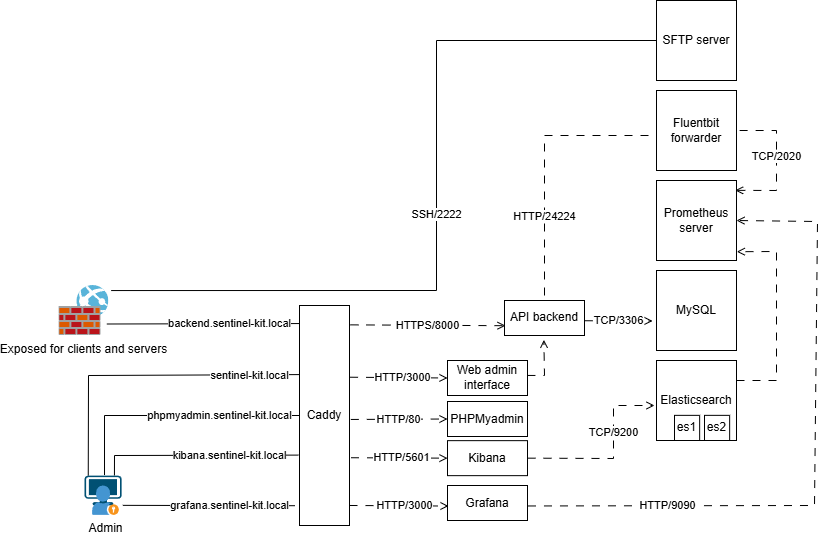

The diagram above was exported from draw.io. Its source (the exported page's mxGraphModel, read from the mxfile embedded in the PNG):
<mxGraphModel dx="868" dy="602" grid="1" gridSize="10" guides="1" tooltips="1" connect="1" arrows="1" fold="1" page="1" pageScale="1" pageWidth="827" pageHeight="1169" math="0" shadow="0">
  <root>
    <mxCell id="0" />
    <mxCell id="1" parent="0" />
    <mxCell id="Qc-hWTABgJfMlgLVvBqK-1" value="Fluentbit forwarder" style="whiteSpace=wrap;html=1;aspect=fixed;" parent="1" vertex="1">
      <mxGeometry x="657" y="125" width="80" height="80" as="geometry" />
    </mxCell>
    <mxCell id="Qc-hWTABgJfMlgLVvBqK-2" value="Prometheus server" style="whiteSpace=wrap;html=1;aspect=fixed;" parent="1" vertex="1">
      <mxGeometry x="657" y="215" width="80" height="80" as="geometry" />
    </mxCell>
    <mxCell id="Qc-hWTABgJfMlgLVvBqK-3" value="MySQL" style="whiteSpace=wrap;html=1;aspect=fixed;" parent="1" vertex="1">
      <mxGeometry x="657" y="305" width="80" height="80" as="geometry" />
    </mxCell>
    <mxCell id="Qc-hWTABgJfMlgLVvBqK-4" value="Elasticsearch" style="whiteSpace=wrap;html=1;aspect=fixed;" parent="1" vertex="1">
      <mxGeometry x="657" y="395" width="80" height="80" as="geometry" />
    </mxCell>
    <mxCell id="Qc-hWTABgJfMlgLVvBqK-10" value="HTTP/24224" style="endArrow=none;html=1;rounded=0;curved=0;dashed=1;dashPattern=8 8;" parent="1" edge="1">
      <mxGeometry x="-0.4134" width="50" height="50" relative="1" as="geometry">
        <mxPoint x="545" y="330" as="sourcePoint" />
        <mxPoint x="655" y="170" as="targetPoint" />
        <Array as="points">
          <mxPoint x="545" y="170" />
        </Array>
        <mxPoint as="offset" />
      </mxGeometry>
    </mxCell>
    <mxCell id="Qc-hWTABgJfMlgLVvBqK-12" value="TCP/2020" style="endArrow=none;html=1;rounded=0;exitX=0.983;exitY=0.123;exitDx=0;exitDy=0;curved=0;dashed=1;dashPattern=8 8;startArrow=open;startFill=0;exitPerimeter=0;entryX=1;entryY=0.5;entryDx=0;entryDy=0;" parent="1" source="Qc-hWTABgJfMlgLVvBqK-2" target="Qc-hWTABgJfMlgLVvBqK-1" edge="1">
      <mxGeometry x="0.0743" width="50" height="50" relative="1" as="geometry">
        <mxPoint x="637" y="335" as="sourcePoint" />
        <mxPoint x="754.8200000000002" y="165.1400000000001" as="targetPoint" />
        <Array as="points">
          <mxPoint x="777" y="225" />
          <mxPoint x="777" y="165" />
        </Array>
        <mxPoint as="offset" />
      </mxGeometry>
    </mxCell>
    <mxCell id="Qc-hWTABgJfMlgLVvBqK-13" value="" style="endArrow=open;html=1;rounded=0;exitX=1;exitY=0.25;exitDx=0;exitDy=0;curved=0;dashed=1;dashPattern=8 8;startArrow=none;startFill=0;endFill=0;entryX=1.004;entryY=0.89;entryDx=0;entryDy=0;entryPerimeter=0;" parent="1" source="Qc-hWTABgJfMlgLVvBqK-4" target="Qc-hWTABgJfMlgLVvBqK-2" edge="1">
      <mxGeometry width="50" height="50" relative="1" as="geometry">
        <mxPoint x="753.7040000000002" y="414.9599999999999" as="sourcePoint" />
        <mxPoint x="737" y="265" as="targetPoint" />
        <Array as="points">
          <mxPoint x="777" y="415" />
          <mxPoint x="777" y="286" />
        </Array>
      </mxGeometry>
    </mxCell>
    <mxCell id="Qc-hWTABgJfMlgLVvBqK-22" value="HTTP/9090" style="endArrow=open;html=1;rounded=0;curved=0;dashed=1;dashPattern=8 8;startArrow=none;startFill=0;entryX=1;entryY=0.5;entryDx=0;entryDy=0;endFill=0;exitX=1.006;exitY=0.585;exitDx=0;exitDy=0;exitPerimeter=0;" parent="1" source="Qc-hWTABgJfMlgLVvBqK-100" target="Qc-hWTABgJfMlgLVvBqK-2" edge="1">
      <mxGeometry x="-0.5694" width="50" height="50" relative="1" as="geometry">
        <mxPoint x="738" y="520" as="sourcePoint" />
        <mxPoint x="759.896" y="256.376" as="targetPoint" />
        <Array as="points">
          <mxPoint x="815" y="540" />
          <mxPoint x="818" y="256" />
        </Array>
        <mxPoint as="offset" />
      </mxGeometry>
    </mxCell>
    <mxCell id="Qc-hWTABgJfMlgLVvBqK-26" value="" style="endArrow=open;html=1;rounded=0;entryX=0.492;entryY=1.124;entryDx=0;entryDy=0;dashed=1;dashPattern=8 8;startArrow=none;startFill=0;endFill=0;entryPerimeter=0;exitX=0.999;exitY=0.427;exitDx=0;exitDy=0;exitPerimeter=0;" parent="1" source="Qc-hWTABgJfMlgLVvBqK-86" target="Qc-hWTABgJfMlgLVvBqK-85" edge="1">
      <mxGeometry x="0.25" width="50" height="50" relative="1" as="geometry">
        <mxPoint x="485" y="405" as="sourcePoint" />
        <mxPoint x="545" y="345" as="targetPoint" />
        <Array as="points">
          <mxPoint x="545" y="410" />
        </Array>
        <mxPoint as="offset" />
      </mxGeometry>
    </mxCell>
    <mxCell id="Qc-hWTABgJfMlgLVvBqK-47" value="&lt;div&gt;backend.sentinel-kit.local&lt;/div&gt;" style="endArrow=none;html=1;rounded=0;entryX=0.05;entryY=0.082;entryDx=0;entryDy=0;entryPerimeter=0;exitX=0.96;exitY=0.77;exitDx=0;exitDy=0;exitPerimeter=0;" parent="1" source="Qc-hWTABgJfMlgLVvBqK-45" target="Qc-hWTABgJfMlgLVvBqK-78" edge="1">
      <mxGeometry x="0.2569" width="50" height="50" relative="1" as="geometry">
        <mxPoint x="357" y="535" as="sourcePoint" />
        <mxPoint x="407" y="485" as="targetPoint" />
        <mxPoint as="offset" />
      </mxGeometry>
    </mxCell>
    <mxCell id="Qc-hWTABgJfMlgLVvBqK-48" value="SFTP server" style="whiteSpace=wrap;html=1;aspect=fixed;" parent="1" vertex="1">
      <mxGeometry x="657" y="35" width="80" height="80" as="geometry" />
    </mxCell>
    <mxCell id="Qc-hWTABgJfMlgLVvBqK-49" value="SSH/2222" style="endArrow=none;html=1;rounded=0;entryX=0;entryY=0.5;entryDx=0;entryDy=0;exitX=1.046;exitY=0.101;exitDx=0;exitDy=0;exitPerimeter=0;" parent="1" source="Qc-hWTABgJfMlgLVvBqK-45" target="Qc-hWTABgJfMlgLVvBqK-48" edge="1">
      <mxGeometry x="0.0079" width="50" height="50" relative="1" as="geometry">
        <mxPoint x="247" y="325" as="sourcePoint" />
        <mxPoint x="747" y="325" as="targetPoint" />
        <Array as="points">
          <mxPoint x="437" y="325" />
          <mxPoint x="437" y="75" />
        </Array>
        <mxPoint as="offset" />
      </mxGeometry>
    </mxCell>
    <mxCell id="Qc-hWTABgJfMlgLVvBqK-62" value="TCP/3306" style="endArrow=open;html=1;rounded=0;curved=0;dashed=1;dashPattern=8 8;startArrow=none;startFill=0;endFill=0;entryX=-0.049;entryY=0.631;entryDx=0;entryDy=0;entryPerimeter=0;exitX=1.002;exitY=0.628;exitDx=0;exitDy=0;exitPerimeter=0;" parent="1" target="Qc-hWTABgJfMlgLVvBqK-3" edge="1">
      <mxGeometry width="50" height="50" relative="1" as="geometry">
        <mxPoint x="585.1600000000001" y="355.2399999999999" as="sourcePoint" />
        <mxPoint x="777" y="315" as="targetPoint" />
        <Array as="points" />
      </mxGeometry>
    </mxCell>
    <mxCell id="Qc-hWTABgJfMlgLVvBqK-65" value="&lt;div&gt;sentinel-kit.local&lt;/div&gt;" style="endArrow=none;html=1;rounded=0;entryX=0.013;entryY=0.314;entryDx=0;entryDy=0;entryPerimeter=0;exitX=0.101;exitY=-0.001;exitDx=0;exitDy=0;exitPerimeter=0;" parent="1" source="Qc-hWTABgJfMlgLVvBqK-72" target="Qc-hWTABgJfMlgLVvBqK-78" edge="1">
      <mxGeometry x="0.6751" y="-1" width="50" height="50" relative="1" as="geometry">
        <mxPoint x="89" y="506" as="sourcePoint" />
        <mxPoint x="377" y="444.71" as="targetPoint" />
        <Array as="points">
          <mxPoint x="89" y="410" />
        </Array>
        <mxPoint as="offset" />
      </mxGeometry>
    </mxCell>
    <mxCell id="Qc-hWTABgJfMlgLVvBqK-72" value="" style="points=[[0.03,0.03,0],[0.5,0,0],[0.97,0.03,0],[1,0.4,0],[0.97,0.745,0],[0.5,1,0],[0.03,0.745,0],[0,0.4,0]];verticalLabelPosition=bottom;sketch=0;html=1;verticalAlign=top;aspect=fixed;align=center;pointerEvents=1;shape=mxgraph.cisco19.workstation;fillColor=#005073;strokeColor=none;" parent="1" vertex="1">
      <mxGeometry x="85" y="510.15" width="37.13" height="29.7" as="geometry" />
    </mxCell>
    <mxCell id="Qc-hWTABgJfMlgLVvBqK-69" value="Admin" style="shadow=0;dashed=0;html=1;strokeColor=none;fillColor=#4495D1;labelPosition=center;verticalLabelPosition=bottom;verticalAlign=top;align=center;outlineConnect=0;shape=mxgraph.veeam.portal_admin;" parent="1" vertex="1">
      <mxGeometry x="92.63" y="519.9999999999999" width="26.75" height="29.4" as="geometry" />
    </mxCell>
    <mxCell id="Qc-hWTABgJfMlgLVvBqK-45" value="Exposed for clients and servers" style="image;sketch=0;aspect=fixed;html=1;points=[];align=center;fontSize=12;image=img/lib/mscae/Web_App_Firewall.svg;" parent="1" vertex="1">
      <mxGeometry x="59.379999999999995" y="320" width="50" height="50" as="geometry" />
    </mxCell>
    <mxCell id="Qc-hWTABgJfMlgLVvBqK-78" value="Caddy" style="rounded=0;whiteSpace=wrap;html=1;" parent="1" vertex="1">
      <mxGeometry x="300" y="340" width="50" height="220" as="geometry" />
    </mxCell>
    <mxCell id="Qc-hWTABgJfMlgLVvBqK-80" value="HTTP/80" style="endArrow=open;html=1;rounded=0;entryX=0;entryY=0.5;entryDx=0;entryDy=0;endFill=0;dashed=1;dashPattern=8 8;exitX=1.026;exitY=0.518;exitDx=0;exitDy=0;exitPerimeter=0;" parent="1" edge="1" target="Qc-hWTABgJfMlgLVvBqK-89" source="Qc-hWTABgJfMlgLVvBqK-78">
      <mxGeometry x="-0.0198" width="50" height="50" relative="1" as="geometry">
        <mxPoint x="330" y="454" as="sourcePoint" />
        <mxPoint x="425.00000000000006" y="453.61" as="targetPoint" />
        <mxPoint as="offset" />
      </mxGeometry>
    </mxCell>
    <mxCell id="Qc-hWTABgJfMlgLVvBqK-81" value="HTTPS/8000" style="endArrow=open;html=1;rounded=0;exitX=1.019;exitY=0.088;exitDx=0;exitDy=0;entryX=0.013;entryY=0.69;entryDx=0;entryDy=0;exitPerimeter=0;entryPerimeter=0;endFill=0;dashed=1;dashPattern=8 8;" parent="1" source="Qc-hWTABgJfMlgLVvBqK-78" edge="1">
      <mxGeometry x="-0.0027" width="50" height="50" relative="1" as="geometry">
        <mxPoint x="355" y="390" as="sourcePoint" />
        <mxPoint x="506.03999999999996" y="360.19999999999993" as="targetPoint" />
        <mxPoint as="offset" />
      </mxGeometry>
    </mxCell>
    <mxCell id="Qc-hWTABgJfMlgLVvBqK-85" value="API backend" style="rounded=0;whiteSpace=wrap;html=1;" parent="1" vertex="1">
      <mxGeometry x="505" y="335" width="80" height="35" as="geometry" />
    </mxCell>
    <mxCell id="Qc-hWTABgJfMlgLVvBqK-86" value="Web admin interface" style="rounded=0;whiteSpace=wrap;html=1;" parent="1" vertex="1">
      <mxGeometry x="448" y="395" width="80" height="35" as="geometry" />
    </mxCell>
    <mxCell id="Qc-hWTABgJfMlgLVvBqK-89" value="PHPMyadmin" style="rounded=0;whiteSpace=wrap;html=1;" parent="1" vertex="1">
      <mxGeometry x="448" y="436" width="80" height="35" as="geometry" />
    </mxCell>
    <mxCell id="Qc-hWTABgJfMlgLVvBqK-90" value="HTTP/3000" style="endArrow=open;html=1;rounded=0;entryX=0;entryY=0.5;entryDx=0;entryDy=0;endFill=0;dashed=1;dashPattern=8 8;exitX=1.011;exitY=0.326;exitDx=0;exitDy=0;exitPerimeter=0;" parent="1" edge="1" target="Qc-hWTABgJfMlgLVvBqK-86" source="Qc-hWTABgJfMlgLVvBqK-78">
      <mxGeometry x="0.0737" width="50" height="50" relative="1" as="geometry">
        <mxPoint x="330" y="413" as="sourcePoint" />
        <mxPoint x="405.00000000000006" y="412.57" as="targetPoint" />
        <mxPoint as="offset" />
      </mxGeometry>
    </mxCell>
    <mxCell id="Qc-hWTABgJfMlgLVvBqK-92" value="&lt;div&gt;phpmyadmin.sentinel-kit.local&lt;/div&gt;" style="endArrow=none;html=1;rounded=0;entryX=0;entryY=0.5;entryDx=0;entryDy=0;exitX=0.539;exitY=-0.02;exitDx=0;exitDy=0;exitPerimeter=0;" parent="1" source="Qc-hWTABgJfMlgLVvBqK-72" target="Qc-hWTABgJfMlgLVvBqK-78" edge="1">
      <mxGeometry x="0.3715" width="50" height="50" relative="1" as="geometry">
        <mxPoint x="105" y="510" as="sourcePoint" />
        <mxPoint x="219.69999999999993" y="425.0000000000001" as="targetPoint" />
        <Array as="points">
          <mxPoint x="105" y="450" />
        </Array>
        <mxPoint as="offset" />
      </mxGeometry>
    </mxCell>
    <mxCell id="Qc-hWTABgJfMlgLVvBqK-94" value="Kibana" style="rounded=0;whiteSpace=wrap;html=1;" parent="1" vertex="1">
      <mxGeometry x="448" y="475.15" width="80" height="35" as="geometry" />
    </mxCell>
    <mxCell id="Qc-hWTABgJfMlgLVvBqK-95" value="TCP/9200" style="endArrow=open;html=1;rounded=0;dashed=1;dashPattern=8 8;startArrow=none;startFill=0;endFill=0;exitX=1;exitY=0.5;exitDx=0;exitDy=0;" parent="1" source="Qc-hWTABgJfMlgLVvBqK-94" edge="1">
      <mxGeometry x="0.25" width="50" height="50" relative="1" as="geometry">
        <mxPoint x="555" y="476" as="sourcePoint" />
        <mxPoint x="655" y="440" as="targetPoint" />
        <Array as="points">
          <mxPoint x="614" y="493" />
          <mxPoint x="614" y="440" />
        </Array>
        <mxPoint as="offset" />
      </mxGeometry>
    </mxCell>
    <mxCell id="Qc-hWTABgJfMlgLVvBqK-96" value="HTTP/5601" style="endArrow=open;html=1;rounded=0;entryX=0;entryY=0.5;entryDx=0;entryDy=0;endFill=0;dashed=1;dashPattern=8 8;exitX=1.03;exitY=0.692;exitDx=0;exitDy=0;exitPerimeter=0;" parent="1" edge="1" target="Qc-hWTABgJfMlgLVvBqK-94" source="Qc-hWTABgJfMlgLVvBqK-78">
      <mxGeometry x="0.0556" width="50" height="50" relative="1" as="geometry">
        <mxPoint x="330" y="493" as="sourcePoint" />
        <mxPoint x="405.93" y="492.63" as="targetPoint" />
        <mxPoint as="offset" />
      </mxGeometry>
    </mxCell>
    <mxCell id="Qc-hWTABgJfMlgLVvBqK-97" value="&lt;div&gt;kibana.sentinel-kit.local&lt;/div&gt;" style="endArrow=none;html=1;rounded=0;entryX=-0.023;entryY=0.68;entryDx=0;entryDy=0;exitX=0.806;exitY=-0.007;exitDx=0;exitDy=0;exitPerimeter=0;entryPerimeter=0;" parent="1" source="Qc-hWTABgJfMlgLVvBqK-72" target="Qc-hWTABgJfMlgLVvBqK-78" edge="1">
      <mxGeometry x="0.3243" width="50" height="50" relative="1" as="geometry">
        <mxPoint x="185" y="525.87" as="sourcePoint" />
        <mxPoint x="332" y="470" as="targetPoint" />
        <Array as="points">
          <mxPoint x="115" y="490" />
        </Array>
        <mxPoint as="offset" />
      </mxGeometry>
    </mxCell>
    <mxCell id="Qc-hWTABgJfMlgLVvBqK-99" value="HTTP/3000" style="endArrow=open;html=1;rounded=0;entryX=0.013;entryY=0.587;entryDx=0;entryDy=0;entryPerimeter=0;endFill=0;dashed=1;dashPattern=8 8;exitX=1;exitY=0.909;exitDx=0;exitDy=0;exitPerimeter=0;" parent="1" edge="1" target="Qc-hWTABgJfMlgLVvBqK-100" source="Qc-hWTABgJfMlgLVvBqK-78">
      <mxGeometry x="0.1125" width="50" height="50" relative="1" as="geometry">
        <mxPoint x="330" y="540" as="sourcePoint" />
        <mxPoint x="402.86" y="540.25" as="targetPoint" />
        <mxPoint as="offset" />
      </mxGeometry>
    </mxCell>
    <mxCell id="Qc-hWTABgJfMlgLVvBqK-100" value="Grafana" style="rounded=0;whiteSpace=wrap;html=1;" parent="1" vertex="1">
      <mxGeometry x="448" y="520" width="80" height="35" as="geometry" />
    </mxCell>
    <mxCell id="Qc-hWTABgJfMlgLVvBqK-101" value="&lt;div&gt;grafana.sentinel-kit.local&lt;/div&gt;" style="endArrow=none;html=1;rounded=0;entryX=-0.091;entryY=0.91;entryDx=0;entryDy=0;exitX=1.038;exitY=0.915;exitDx=0;exitDy=0;exitPerimeter=0;entryPerimeter=0;" parent="1" target="Qc-hWTABgJfMlgLVvBqK-78" edge="1">
      <mxGeometry x="0.2394" width="50" height="50" relative="1" as="geometry">
        <mxPoint x="123.34094000000003" y="539.8454999999999" as="sourcePoint" />
        <mxPoint x="245.00000000000006" y="540.08" as="targetPoint" />
        <Array as="points" />
        <mxPoint as="offset" />
      </mxGeometry>
    </mxCell>
    <mxCell id="HsSNUrrYfHEOLtYVl-JZ-1" value="es1" style="whiteSpace=wrap;html=1;aspect=fixed;" parent="1" vertex="1">
      <mxGeometry x="675" y="449.85" width="25.15" height="25.15" as="geometry" />
    </mxCell>
    <mxCell id="HsSNUrrYfHEOLtYVl-JZ-2" value="es2" style="whiteSpace=wrap;html=1;aspect=fixed;" parent="1" vertex="1">
      <mxGeometry x="705" y="449.85" width="25.15" height="25.15" as="geometry" />
    </mxCell>
  </root>
</mxGraphModel>